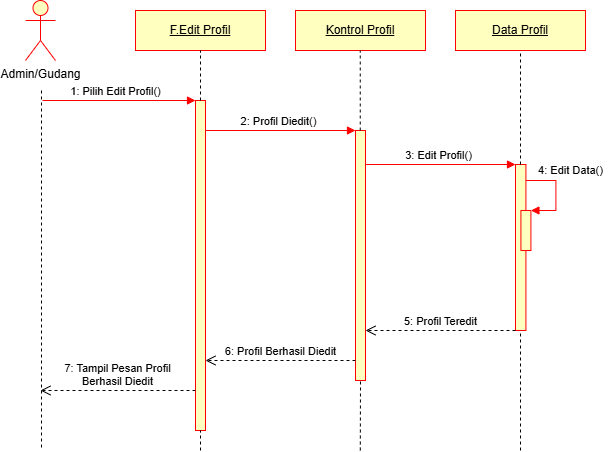

The diagram above was exported from draw.io. Its source (the exported page's mxGraphModel, read from the mxfile embedded in the PNG):
<mxGraphModel dx="670" dy="557" grid="1" gridSize="10" guides="1" tooltips="1" connect="1" arrows="1" fold="1" page="1" pageScale="1" pageWidth="827" pageHeight="1169" math="0" shadow="0">
  <root>
    <mxCell id="0" />
    <mxCell id="1" parent="0" />
    <mxCell id="_JkMppDd81K1PayzjsRn-52" value="Admin/Gudang" style="shape=umlActor;verticalLabelPosition=bottom;verticalAlign=top;html=1;fillColor=#FFFFC0;strokeColor=#FF0000;" vertex="1" parent="1">
      <mxGeometry x="130" y="50" width="30" height="60" as="geometry" />
    </mxCell>
    <mxCell id="_JkMppDd81K1PayzjsRn-53" value="&lt;u&gt;F.Edit Profil&lt;/u&gt;" style="rounded=0;whiteSpace=wrap;html=1;fillColor=#FFFFC0;strokeColor=#FF0000;" vertex="1" parent="1">
      <mxGeometry x="240" y="60" width="130" height="40" as="geometry" />
    </mxCell>
    <mxCell id="_JkMppDd81K1PayzjsRn-54" value="&lt;u&gt;Kontrol Profil&lt;/u&gt;" style="rounded=0;whiteSpace=wrap;html=1;fillColor=#FFFFC0;strokeColor=#FF0000;" vertex="1" parent="1">
      <mxGeometry x="400" y="60" width="130" height="40" as="geometry" />
    </mxCell>
    <mxCell id="_JkMppDd81K1PayzjsRn-55" value="&lt;u&gt;Data Profil&lt;/u&gt;" style="rounded=0;whiteSpace=wrap;html=1;fillColor=#FFFFC0;strokeColor=#FF0000;" vertex="1" parent="1">
      <mxGeometry x="560" y="60" width="130" height="40" as="geometry" />
    </mxCell>
    <mxCell id="_JkMppDd81K1PayzjsRn-56" value="" style="html=1;points=[[0,0,0,0,5],[0,1,0,0,-5],[1,0,0,0,5],[1,1,0,0,-5]];perimeter=orthogonalPerimeter;outlineConnect=0;targetShapes=umlLifeline;portConstraint=eastwest;newEdgeStyle={&quot;curved&quot;:0,&quot;rounded&quot;:0};fillColor=#FFFFC0;strokeColor=#FF0000;" vertex="1" parent="1">
      <mxGeometry x="300" y="150" width="10" height="330" as="geometry" />
    </mxCell>
    <mxCell id="_JkMppDd81K1PayzjsRn-57" value="" style="endArrow=none;dashed=1;html=1;rounded=0;" edge="1" parent="1">
      <mxGeometry width="50" height="50" relative="1" as="geometry">
        <mxPoint x="146" y="140" as="sourcePoint" />
        <mxPoint x="146" y="500" as="targetPoint" />
      </mxGeometry>
    </mxCell>
    <mxCell id="_JkMppDd81K1PayzjsRn-58" value="" style="html=1;verticalAlign=bottom;endArrow=block;curved=0;rounded=0;strokeColor=#FF0000;" edge="1" parent="1" target="_JkMppDd81K1PayzjsRn-56">
      <mxGeometry relative="1" as="geometry">
        <mxPoint x="147" y="150" as="sourcePoint" />
        <mxPoint x="217" y="150" as="targetPoint" />
      </mxGeometry>
    </mxCell>
    <mxCell id="_JkMppDd81K1PayzjsRn-59" value="&lt;span style=&quot;font-size: 11px; background-color: rgb(255, 255, 255);&quot;&gt;1: Pilih Edit Profil&lt;/span&gt;&lt;span style=&quot;font-size: 11px; background-color: rgb(255, 255, 255);&quot;&gt;()&lt;/span&gt;" style="text;html=1;align=center;verticalAlign=middle;resizable=0;points=[];autosize=1;strokeColor=none;fillColor=none;" vertex="1" parent="1">
      <mxGeometry x="165" y="126" width="110" height="30" as="geometry" />
    </mxCell>
    <mxCell id="_JkMppDd81K1PayzjsRn-60" value="" style="html=1;points=[[0,0,0,0,5],[0,1,0,0,-5],[1,0,0,0,5],[1,1,0,0,-5]];perimeter=orthogonalPerimeter;outlineConnect=0;targetShapes=umlLifeline;portConstraint=eastwest;newEdgeStyle={&quot;curved&quot;:0,&quot;rounded&quot;:0};fillColor=#FFFFC0;strokeColor=#FF0000;" vertex="1" parent="1">
      <mxGeometry x="460" y="180" width="10" height="250" as="geometry" />
    </mxCell>
    <mxCell id="_JkMppDd81K1PayzjsRn-61" value="" style="html=1;verticalAlign=bottom;endArrow=block;curved=0;rounded=0;strokeColor=#FF0000;" edge="1" parent="1">
      <mxGeometry relative="1" as="geometry">
        <mxPoint x="310" y="180" as="sourcePoint" />
        <mxPoint x="460" y="180" as="targetPoint" />
      </mxGeometry>
    </mxCell>
    <mxCell id="_JkMppDd81K1PayzjsRn-62" value="&lt;span style=&quot;font-size: 11px; background-color: rgb(255, 255, 255);&quot;&gt;2: Profil Diedit&lt;/span&gt;&lt;span style=&quot;font-size: 11px; background-color: rgb(255, 255, 255);&quot;&gt;()&lt;/span&gt;" style="text;html=1;align=center;verticalAlign=middle;resizable=0;points=[];autosize=1;strokeColor=none;fillColor=none;" vertex="1" parent="1">
      <mxGeometry x="333" y="156" width="100" height="30" as="geometry" />
    </mxCell>
    <mxCell id="_JkMppDd81K1PayzjsRn-63" value="" style="html=1;points=[[0,0,0,0,5],[0,1,0,0,-5],[1,0,0,0,5],[1,1,0,0,-5]];perimeter=orthogonalPerimeter;outlineConnect=0;targetShapes=umlLifeline;portConstraint=eastwest;newEdgeStyle={&quot;curved&quot;:0,&quot;rounded&quot;:0};fillColor=#FFFFC0;strokeColor=#FF0000;" vertex="1" parent="1">
      <mxGeometry x="620" y="214" width="10.42" height="166" as="geometry" />
    </mxCell>
    <mxCell id="_JkMppDd81K1PayzjsRn-64" value="" style="html=1;verticalAlign=bottom;endArrow=block;curved=0;rounded=0;strokeColor=#FF0000;" edge="1" parent="1">
      <mxGeometry relative="1" as="geometry">
        <mxPoint x="470" y="214" as="sourcePoint" />
        <mxPoint x="620" y="214" as="targetPoint" />
      </mxGeometry>
    </mxCell>
    <mxCell id="_JkMppDd81K1PayzjsRn-65" value="&lt;span style=&quot;font-size: 11px; background-color: rgb(255, 255, 255);&quot;&gt;3: Edit Profil&lt;/span&gt;&lt;span style=&quot;font-size: 11px; background-color: rgb(255, 255, 255);&quot;&gt;()&lt;/span&gt;" style="text;html=1;align=center;verticalAlign=middle;resizable=0;points=[];autosize=1;strokeColor=none;fillColor=none;" vertex="1" parent="1">
      <mxGeometry x="498" y="190" width="90" height="30" as="geometry" />
    </mxCell>
    <mxCell id="_JkMppDd81K1PayzjsRn-66" value="" style="html=1;points=[[0,0,0,0,5],[0,1,0,0,-5],[1,0,0,0,5],[1,1,0,0,-5]];perimeter=orthogonalPerimeter;outlineConnect=0;targetShapes=umlLifeline;portConstraint=eastwest;newEdgeStyle={&quot;curved&quot;:0,&quot;rounded&quot;:0};strokeColor=#FF0000;fillColor=#FFFFC0;" vertex="1" parent="1">
      <mxGeometry x="625.42" y="260" width="10" height="40" as="geometry" />
    </mxCell>
    <mxCell id="_JkMppDd81K1PayzjsRn-67" value="" style="html=1;align=left;spacingLeft=2;endArrow=block;rounded=0;edgeStyle=orthogonalEdgeStyle;curved=0;rounded=0;strokeColor=#FF0000;" edge="1" parent="1">
      <mxGeometry relative="1" as="geometry">
        <mxPoint x="630.42" y="230" as="sourcePoint" />
        <Array as="points">
          <mxPoint x="660.42" y="260" />
        </Array>
        <mxPoint x="635.42" y="260" as="targetPoint" />
      </mxGeometry>
    </mxCell>
    <mxCell id="_JkMppDd81K1PayzjsRn-68" value="" style="endArrow=none;dashed=1;html=1;rounded=0;entryX=0.5;entryY=1;entryDx=0;entryDy=0;" edge="1" parent="1" source="_JkMppDd81K1PayzjsRn-56" target="_JkMppDd81K1PayzjsRn-53">
      <mxGeometry width="50" height="50" relative="1" as="geometry">
        <mxPoint x="290" y="300" as="sourcePoint" />
        <mxPoint x="340" y="250" as="targetPoint" />
      </mxGeometry>
    </mxCell>
    <mxCell id="_JkMppDd81K1PayzjsRn-69" value="" style="endArrow=none;dashed=1;html=1;rounded=0;" edge="1" parent="1" target="_JkMppDd81K1PayzjsRn-56">
      <mxGeometry width="50" height="50" relative="1" as="geometry">
        <mxPoint x="305" y="500" as="sourcePoint" />
        <mxPoint x="304.75" y="460" as="targetPoint" />
      </mxGeometry>
    </mxCell>
    <mxCell id="_JkMppDd81K1PayzjsRn-70" value="" style="endArrow=none;dashed=1;html=1;rounded=0;entryX=0.5;entryY=1;entryDx=0;entryDy=0;" edge="1" parent="1" source="_JkMppDd81K1PayzjsRn-60">
      <mxGeometry width="50" height="50" relative="1" as="geometry">
        <mxPoint x="464.75" y="150" as="sourcePoint" />
        <mxPoint x="464.75" y="100" as="targetPoint" />
      </mxGeometry>
    </mxCell>
    <mxCell id="_JkMppDd81K1PayzjsRn-71" value="" style="endArrow=none;dashed=1;html=1;rounded=0;entryX=0.5;entryY=1;entryDx=0;entryDy=0;" edge="1" parent="1" source="_JkMppDd81K1PayzjsRn-63" target="_JkMppDd81K1PayzjsRn-55">
      <mxGeometry width="50" height="50" relative="1" as="geometry">
        <mxPoint x="625" y="190" as="sourcePoint" />
        <mxPoint x="680" y="160" as="targetPoint" />
      </mxGeometry>
    </mxCell>
    <mxCell id="_JkMppDd81K1PayzjsRn-72" value="&lt;span style=&quot;font-size: 11px; background-color: rgb(255, 255, 255);&quot;&gt;4: Edit Data()&lt;/span&gt;" style="text;html=1;align=center;verticalAlign=middle;resizable=0;points=[];autosize=1;strokeColor=none;fillColor=none;" vertex="1" parent="1">
      <mxGeometry x="630" y="205" width="90" height="30" as="geometry" />
    </mxCell>
    <mxCell id="_JkMppDd81K1PayzjsRn-73" value="5: Profil Teredit" style="html=1;verticalAlign=bottom;endArrow=open;dashed=1;endSize=8;curved=0;rounded=0;exitX=0;exitY=1;exitDx=0;exitDy=-5;" edge="1" parent="1">
      <mxGeometry relative="1" as="geometry">
        <mxPoint x="470" y="380" as="targetPoint" />
        <mxPoint x="620" y="380" as="sourcePoint" />
      </mxGeometry>
    </mxCell>
    <mxCell id="_JkMppDd81K1PayzjsRn-74" value="6: Profil Berhasil Diedit" style="html=1;verticalAlign=bottom;endArrow=open;dashed=1;endSize=8;curved=0;rounded=0;" edge="1" parent="1">
      <mxGeometry relative="1" as="geometry">
        <mxPoint x="310" y="410" as="targetPoint" />
        <mxPoint x="460" y="410" as="sourcePoint" />
      </mxGeometry>
    </mxCell>
    <mxCell id="_JkMppDd81K1PayzjsRn-75" value="7: Tampil Pesan Profil&lt;div&gt;Berhasil Diedit&lt;/div&gt;" style="html=1;verticalAlign=bottom;endArrow=open;dashed=1;endSize=8;curved=0;rounded=0;" edge="1" parent="1">
      <mxGeometry relative="1" as="geometry">
        <mxPoint x="145" y="440" as="targetPoint" />
        <mxPoint x="300" y="440" as="sourcePoint" />
      </mxGeometry>
    </mxCell>
    <mxCell id="_JkMppDd81K1PayzjsRn-76" value="" style="endArrow=none;dashed=1;html=1;rounded=0;" edge="1" parent="1">
      <mxGeometry width="50" height="50" relative="1" as="geometry">
        <mxPoint x="464.8" y="500" as="sourcePoint" />
        <mxPoint x="465" y="430" as="targetPoint" />
      </mxGeometry>
    </mxCell>
    <mxCell id="_JkMppDd81K1PayzjsRn-77" value="" style="endArrow=none;dashed=1;html=1;rounded=0;" edge="1" parent="1" target="_JkMppDd81K1PayzjsRn-63">
      <mxGeometry width="50" height="50" relative="1" as="geometry">
        <mxPoint x="625" y="500" as="sourcePoint" />
        <mxPoint x="624.8" y="480" as="targetPoint" />
      </mxGeometry>
    </mxCell>
  </root>
</mxGraphModel>